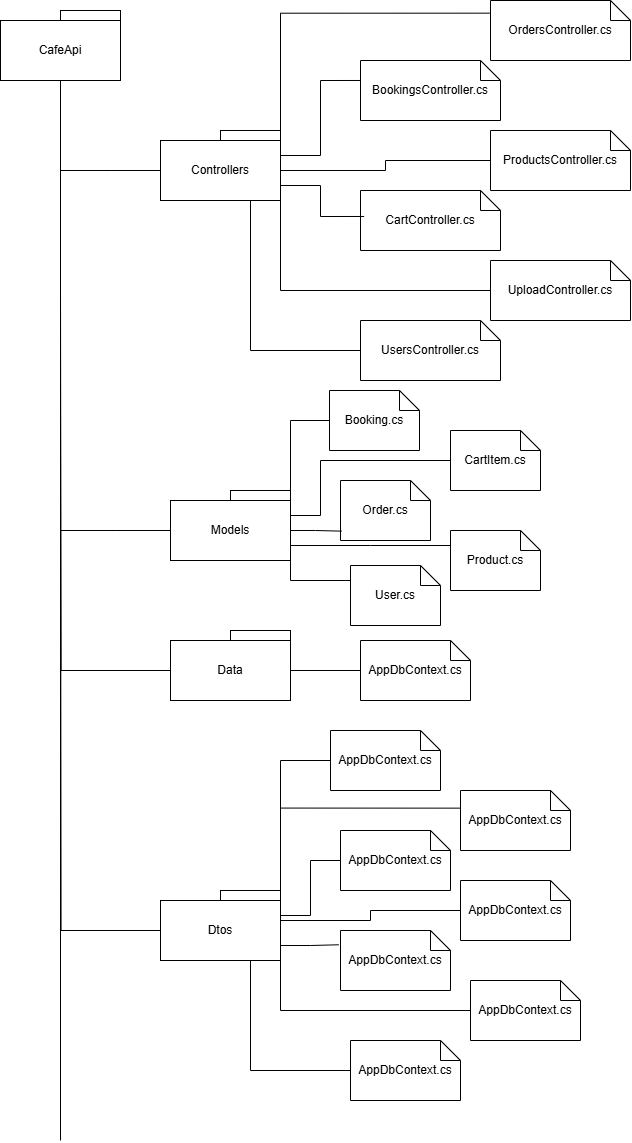

The diagram above was exported from draw.io. Its source (the exported page's mxGraphModel, read from the mxfile embedded in the PNG):
<mxGraphModel dx="2037" dy="1110" grid="1" gridSize="10" guides="1" tooltips="1" connect="1" arrows="1" fold="1" page="1" pageScale="1" pageWidth="827" pageHeight="1169" math="0" shadow="0">
  <root>
    <mxCell id="0" />
    <mxCell id="1" parent="0" />
    <mxCell id="mFWvVBBQYwTuLrtTCK-m-12" style="edgeStyle=orthogonalEdgeStyle;rounded=0;orthogonalLoop=1;jettySize=auto;html=1;exitX=0.5;exitY=1;exitDx=0;exitDy=0;endArrow=none;startFill=0;" edge="1" parent="1" source="mFWvVBBQYwTuLrtTCK-m-1">
      <mxGeometry relative="1" as="geometry">
        <mxPoint x="100" y="1160" as="targetPoint" />
      </mxGeometry>
    </mxCell>
    <mxCell id="mFWvVBBQYwTuLrtTCK-m-1" value="CafeApi" style="rounded=0;whiteSpace=wrap;html=1;" vertex="1" parent="1">
      <mxGeometry x="40" y="40" width="120" height="60" as="geometry" />
    </mxCell>
    <mxCell id="mFWvVBBQYwTuLrtTCK-m-13" style="edgeStyle=orthogonalEdgeStyle;rounded=0;orthogonalLoop=1;jettySize=auto;html=1;exitX=0;exitY=0.5;exitDx=0;exitDy=0;endArrow=none;startFill=0;" edge="1" parent="1" source="mFWvVBBQYwTuLrtTCK-m-2">
      <mxGeometry relative="1" as="geometry">
        <mxPoint x="100" y="190" as="targetPoint" />
      </mxGeometry>
    </mxCell>
    <mxCell id="mFWvVBBQYwTuLrtTCK-m-2" value="Controllers" style="rounded=0;whiteSpace=wrap;html=1;" vertex="1" parent="1">
      <mxGeometry x="200" y="160" width="120" height="60" as="geometry" />
    </mxCell>
    <mxCell id="mFWvVBBQYwTuLrtTCK-m-14" style="edgeStyle=orthogonalEdgeStyle;rounded=0;orthogonalLoop=1;jettySize=auto;html=1;exitX=0;exitY=0.5;exitDx=0;exitDy=0;endArrow=none;startFill=0;" edge="1" parent="1" source="mFWvVBBQYwTuLrtTCK-m-3">
      <mxGeometry relative="1" as="geometry">
        <mxPoint x="100" y="310" as="targetPoint" />
      </mxGeometry>
    </mxCell>
    <mxCell id="mFWvVBBQYwTuLrtTCK-m-3" value="Data" style="rounded=0;whiteSpace=wrap;html=1;" vertex="1" parent="1">
      <mxGeometry x="210" y="660" width="120" height="60" as="geometry" />
    </mxCell>
    <mxCell id="mFWvVBBQYwTuLrtTCK-m-15" style="edgeStyle=orthogonalEdgeStyle;rounded=0;orthogonalLoop=1;jettySize=auto;html=1;exitX=0;exitY=0.5;exitDx=0;exitDy=0;endArrow=none;startFill=0;" edge="1" parent="1" source="mFWvVBBQYwTuLrtTCK-m-4">
      <mxGeometry relative="1" as="geometry">
        <mxPoint x="100" y="430" as="targetPoint" />
      </mxGeometry>
    </mxCell>
    <mxCell id="mFWvVBBQYwTuLrtTCK-m-4" value="Dtos" style="rounded=0;whiteSpace=wrap;html=1;" vertex="1" parent="1">
      <mxGeometry x="200" y="920" width="120" height="60" as="geometry" />
    </mxCell>
    <mxCell id="mFWvVBBQYwTuLrtTCK-m-16" style="edgeStyle=orthogonalEdgeStyle;rounded=0;orthogonalLoop=1;jettySize=auto;html=1;exitX=0;exitY=0.5;exitDx=0;exitDy=0;endArrow=none;startFill=0;" edge="1" parent="1" source="mFWvVBBQYwTuLrtTCK-m-5">
      <mxGeometry relative="1" as="geometry">
        <mxPoint x="100" y="550" as="targetPoint" />
      </mxGeometry>
    </mxCell>
    <mxCell id="mFWvVBBQYwTuLrtTCK-m-5" value="Models" style="rounded=0;whiteSpace=wrap;html=1;" vertex="1" parent="1">
      <mxGeometry x="210" y="520" width="120" height="60" as="geometry" />
    </mxCell>
    <mxCell id="mFWvVBBQYwTuLrtTCK-m-7" value="" style="rounded=0;whiteSpace=wrap;html=1;" vertex="1" parent="1">
      <mxGeometry x="100" y="30" width="60" height="10" as="geometry" />
    </mxCell>
    <mxCell id="mFWvVBBQYwTuLrtTCK-m-8" value="" style="rounded=0;whiteSpace=wrap;html=1;" vertex="1" parent="1">
      <mxGeometry x="260" y="150" width="60" height="10" as="geometry" />
    </mxCell>
    <mxCell id="mFWvVBBQYwTuLrtTCK-m-9" value="" style="rounded=0;whiteSpace=wrap;html=1;" vertex="1" parent="1">
      <mxGeometry x="270" y="650" width="60" height="10" as="geometry" />
    </mxCell>
    <mxCell id="mFWvVBBQYwTuLrtTCK-m-10" value="" style="rounded=0;whiteSpace=wrap;html=1;" vertex="1" parent="1">
      <mxGeometry x="270" y="510" width="60" height="10" as="geometry" />
    </mxCell>
    <mxCell id="mFWvVBBQYwTuLrtTCK-m-11" value="" style="rounded=0;whiteSpace=wrap;html=1;" vertex="1" parent="1">
      <mxGeometry x="260" y="910" width="60" height="10" as="geometry" />
    </mxCell>
    <mxCell id="mFWvVBBQYwTuLrtTCK-m-17" value="BookingsController.cs" style="shape=note;size=20;whiteSpace=wrap;html=1;" vertex="1" parent="1">
      <mxGeometry x="400" y="80" width="140" height="60" as="geometry" />
    </mxCell>
    <mxCell id="mFWvVBBQYwTuLrtTCK-m-18" value="CartController.cs" style="shape=note;size=20;whiteSpace=wrap;html=1;" vertex="1" parent="1">
      <mxGeometry x="400" y="210" width="140" height="60" as="geometry" />
    </mxCell>
    <mxCell id="mFWvVBBQYwTuLrtTCK-m-19" value="ProductsController.cs" style="shape=note;size=20;whiteSpace=wrap;html=1;" vertex="1" parent="1">
      <mxGeometry x="530" y="150" width="140" height="60" as="geometry" />
    </mxCell>
    <mxCell id="mFWvVBBQYwTuLrtTCK-m-20" value="UploadController.cs" style="shape=note;size=20;whiteSpace=wrap;html=1;" vertex="1" parent="1">
      <mxGeometry x="530" y="280" width="140" height="60" as="geometry" />
    </mxCell>
    <mxCell id="mFWvVBBQYwTuLrtTCK-m-21" value="OrdersController.cs" style="shape=note;size=20;whiteSpace=wrap;html=1;" vertex="1" parent="1">
      <mxGeometry x="530" y="20" width="140" height="60" as="geometry" />
    </mxCell>
    <mxCell id="mFWvVBBQYwTuLrtTCK-m-22" value="UsersController.cs" style="shape=note;size=20;whiteSpace=wrap;html=1;" vertex="1" parent="1">
      <mxGeometry x="400" y="340" width="140" height="60" as="geometry" />
    </mxCell>
    <mxCell id="mFWvVBBQYwTuLrtTCK-m-28" style="edgeStyle=orthogonalEdgeStyle;rounded=0;orthogonalLoop=1;jettySize=auto;html=1;exitX=1;exitY=0;exitDx=0;exitDy=0;entryX=-0.007;entryY=0.211;entryDx=0;entryDy=0;entryPerimeter=0;startArrow=none;startFill=0;endArrow=none;" edge="1" parent="1" source="mFWvVBBQYwTuLrtTCK-m-2" target="mFWvVBBQYwTuLrtTCK-m-21">
      <mxGeometry relative="1" as="geometry" />
    </mxCell>
    <mxCell id="mFWvVBBQYwTuLrtTCK-m-29" style="edgeStyle=orthogonalEdgeStyle;rounded=0;orthogonalLoop=1;jettySize=auto;html=1;exitX=1;exitY=0.25;exitDx=0;exitDy=0;entryX=0;entryY=0.333;entryDx=0;entryDy=0;entryPerimeter=0;startArrow=none;startFill=0;endArrow=none;" edge="1" parent="1" source="mFWvVBBQYwTuLrtTCK-m-2" target="mFWvVBBQYwTuLrtTCK-m-17">
      <mxGeometry relative="1" as="geometry" />
    </mxCell>
    <mxCell id="mFWvVBBQYwTuLrtTCK-m-30" style="edgeStyle=orthogonalEdgeStyle;rounded=0;orthogonalLoop=1;jettySize=auto;html=1;exitX=1;exitY=0.5;exitDx=0;exitDy=0;entryX=0;entryY=0.5;entryDx=0;entryDy=0;entryPerimeter=0;startArrow=none;startFill=0;endArrow=none;" edge="1" parent="1" source="mFWvVBBQYwTuLrtTCK-m-2" target="mFWvVBBQYwTuLrtTCK-m-19">
      <mxGeometry relative="1" as="geometry" />
    </mxCell>
    <mxCell id="mFWvVBBQYwTuLrtTCK-m-31" style="edgeStyle=orthogonalEdgeStyle;rounded=0;orthogonalLoop=1;jettySize=auto;html=1;exitX=1;exitY=0.75;exitDx=0;exitDy=0;entryX=0.026;entryY=0.433;entryDx=0;entryDy=0;entryPerimeter=0;startArrow=none;startFill=0;endArrow=none;" edge="1" parent="1" source="mFWvVBBQYwTuLrtTCK-m-2" target="mFWvVBBQYwTuLrtTCK-m-18">
      <mxGeometry relative="1" as="geometry" />
    </mxCell>
    <mxCell id="mFWvVBBQYwTuLrtTCK-m-32" style="edgeStyle=orthogonalEdgeStyle;rounded=0;orthogonalLoop=1;jettySize=auto;html=1;exitX=1;exitY=1;exitDx=0;exitDy=0;entryX=0;entryY=0.5;entryDx=0;entryDy=0;entryPerimeter=0;startArrow=none;startFill=0;endArrow=none;" edge="1" parent="1" source="mFWvVBBQYwTuLrtTCK-m-2" target="mFWvVBBQYwTuLrtTCK-m-20">
      <mxGeometry relative="1" as="geometry" />
    </mxCell>
    <mxCell id="mFWvVBBQYwTuLrtTCK-m-33" style="edgeStyle=orthogonalEdgeStyle;rounded=0;orthogonalLoop=1;jettySize=auto;html=1;exitX=0.75;exitY=1;exitDx=0;exitDy=0;entryX=0;entryY=0.5;entryDx=0;entryDy=0;entryPerimeter=0;startArrow=none;startFill=0;endArrow=none;" edge="1" parent="1" source="mFWvVBBQYwTuLrtTCK-m-2" target="mFWvVBBQYwTuLrtTCK-m-22">
      <mxGeometry relative="1" as="geometry" />
    </mxCell>
    <mxCell id="mFWvVBBQYwTuLrtTCK-m-34" value="Booking.cs" style="shape=note;size=20;whiteSpace=wrap;html=1;" vertex="1" parent="1">
      <mxGeometry x="369" y="410" width="90" height="60" as="geometry" />
    </mxCell>
    <mxCell id="mFWvVBBQYwTuLrtTCK-m-35" value="CartItem.cs" style="shape=note;size=20;whiteSpace=wrap;html=1;" vertex="1" parent="1">
      <mxGeometry x="490" y="450" width="90" height="60" as="geometry" />
    </mxCell>
    <mxCell id="mFWvVBBQYwTuLrtTCK-m-36" value="Order.cs" style="shape=note;size=20;whiteSpace=wrap;html=1;" vertex="1" parent="1">
      <mxGeometry x="380" y="500" width="90" height="60" as="geometry" />
    </mxCell>
    <mxCell id="mFWvVBBQYwTuLrtTCK-m-37" value="Product.cs" style="shape=note;size=20;whiteSpace=wrap;html=1;" vertex="1" parent="1">
      <mxGeometry x="490" y="550" width="90" height="60" as="geometry" />
    </mxCell>
    <mxCell id="mFWvVBBQYwTuLrtTCK-m-38" value="User.cs" style="shape=note;size=20;whiteSpace=wrap;html=1;" vertex="1" parent="1">
      <mxGeometry x="390" y="585" width="90" height="60" as="geometry" />
    </mxCell>
    <mxCell id="mFWvVBBQYwTuLrtTCK-m-39" style="edgeStyle=orthogonalEdgeStyle;rounded=0;orthogonalLoop=1;jettySize=auto;html=1;exitX=1;exitY=0;exitDx=0;exitDy=0;entryX=0;entryY=0.5;entryDx=0;entryDy=0;entryPerimeter=0;endArrow=none;startFill=0;" edge="1" parent="1" source="mFWvVBBQYwTuLrtTCK-m-5" target="mFWvVBBQYwTuLrtTCK-m-34">
      <mxGeometry relative="1" as="geometry" />
    </mxCell>
    <mxCell id="mFWvVBBQYwTuLrtTCK-m-40" style="edgeStyle=orthogonalEdgeStyle;rounded=0;orthogonalLoop=1;jettySize=auto;html=1;exitX=1;exitY=0.25;exitDx=0;exitDy=0;entryX=0;entryY=0.5;entryDx=0;entryDy=0;entryPerimeter=0;endArrow=none;startFill=0;" edge="1" parent="1" source="mFWvVBBQYwTuLrtTCK-m-5" target="mFWvVBBQYwTuLrtTCK-m-35">
      <mxGeometry relative="1" as="geometry">
        <Array as="points">
          <mxPoint x="360" y="535" />
          <mxPoint x="360" y="480" />
        </Array>
      </mxGeometry>
    </mxCell>
    <mxCell id="mFWvVBBQYwTuLrtTCK-m-41" style="edgeStyle=orthogonalEdgeStyle;rounded=0;orthogonalLoop=1;jettySize=auto;html=1;exitX=1;exitY=0.5;exitDx=0;exitDy=0;entryX=0.011;entryY=0.844;entryDx=0;entryDy=0;entryPerimeter=0;endArrow=none;startFill=0;" edge="1" parent="1" source="mFWvVBBQYwTuLrtTCK-m-5" target="mFWvVBBQYwTuLrtTCK-m-36">
      <mxGeometry relative="1" as="geometry" />
    </mxCell>
    <mxCell id="mFWvVBBQYwTuLrtTCK-m-42" style="edgeStyle=orthogonalEdgeStyle;rounded=0;orthogonalLoop=1;jettySize=auto;html=1;exitX=1;exitY=0.75;exitDx=0;exitDy=0;endArrow=none;startFill=0;" edge="1" parent="1" source="mFWvVBBQYwTuLrtTCK-m-5">
      <mxGeometry relative="1" as="geometry">
        <mxPoint x="490" y="565" as="targetPoint" />
      </mxGeometry>
    </mxCell>
    <mxCell id="mFWvVBBQYwTuLrtTCK-m-43" style="edgeStyle=orthogonalEdgeStyle;rounded=0;orthogonalLoop=1;jettySize=auto;html=1;exitX=1;exitY=1;exitDx=0;exitDy=0;entryX=0;entryY=0.25;entryDx=0;entryDy=0;entryPerimeter=0;endArrow=none;startFill=0;" edge="1" parent="1" source="mFWvVBBQYwTuLrtTCK-m-5" target="mFWvVBBQYwTuLrtTCK-m-38">
      <mxGeometry relative="1" as="geometry" />
    </mxCell>
    <mxCell id="mFWvVBBQYwTuLrtTCK-m-44" value="AppDbContext.cs" style="shape=note;size=20;whiteSpace=wrap;html=1;" vertex="1" parent="1">
      <mxGeometry x="400" y="660" width="110" height="60" as="geometry" />
    </mxCell>
    <mxCell id="mFWvVBBQYwTuLrtTCK-m-45" style="edgeStyle=orthogonalEdgeStyle;rounded=0;orthogonalLoop=1;jettySize=auto;html=1;entryX=0;entryY=0.5;entryDx=0;entryDy=0;entryPerimeter=0;endArrow=none;startFill=0;" edge="1" parent="1" source="mFWvVBBQYwTuLrtTCK-m-3" target="mFWvVBBQYwTuLrtTCK-m-44">
      <mxGeometry relative="1" as="geometry" />
    </mxCell>
    <mxCell id="mFWvVBBQYwTuLrtTCK-m-47" value="AppDbContext.cs" style="shape=note;size=20;whiteSpace=wrap;html=1;" vertex="1" parent="1">
      <mxGeometry x="370" y="750" width="110" height="60" as="geometry" />
    </mxCell>
    <mxCell id="mFWvVBBQYwTuLrtTCK-m-48" value="AppDbContext.cs" style="shape=note;size=20;whiteSpace=wrap;html=1;" vertex="1" parent="1">
      <mxGeometry x="500" y="810" width="110" height="60" as="geometry" />
    </mxCell>
    <mxCell id="mFWvVBBQYwTuLrtTCK-m-49" value="AppDbContext.cs" style="shape=note;size=20;whiteSpace=wrap;html=1;" vertex="1" parent="1">
      <mxGeometry x="380" y="850" width="110" height="60" as="geometry" />
    </mxCell>
    <mxCell id="mFWvVBBQYwTuLrtTCK-m-50" value="AppDbContext.cs" style="shape=note;size=20;whiteSpace=wrap;html=1;" vertex="1" parent="1">
      <mxGeometry x="500" y="900" width="110" height="60" as="geometry" />
    </mxCell>
    <mxCell id="mFWvVBBQYwTuLrtTCK-m-51" value="AppDbContext.cs" style="shape=note;size=20;whiteSpace=wrap;html=1;" vertex="1" parent="1">
      <mxGeometry x="380" y="950" width="110" height="60" as="geometry" />
    </mxCell>
    <mxCell id="mFWvVBBQYwTuLrtTCK-m-52" value="AppDbContext.cs" style="shape=note;size=20;whiteSpace=wrap;html=1;" vertex="1" parent="1">
      <mxGeometry x="510" y="1000" width="110" height="60" as="geometry" />
    </mxCell>
    <mxCell id="mFWvVBBQYwTuLrtTCK-m-53" value="AppDbContext.cs" style="shape=note;size=20;whiteSpace=wrap;html=1;" vertex="1" parent="1">
      <mxGeometry x="390" y="1060" width="110" height="60" as="geometry" />
    </mxCell>
    <mxCell id="mFWvVBBQYwTuLrtTCK-m-54" style="edgeStyle=orthogonalEdgeStyle;rounded=0;orthogonalLoop=1;jettySize=auto;html=1;exitX=1;exitY=0;exitDx=0;exitDy=0;entryX=0;entryY=0.5;entryDx=0;entryDy=0;entryPerimeter=0;endArrow=none;startFill=0;" edge="1" parent="1" source="mFWvVBBQYwTuLrtTCK-m-11" target="mFWvVBBQYwTuLrtTCK-m-47">
      <mxGeometry relative="1" as="geometry" />
    </mxCell>
    <mxCell id="mFWvVBBQYwTuLrtTCK-m-55" style="edgeStyle=orthogonalEdgeStyle;rounded=0;orthogonalLoop=1;jettySize=auto;html=1;exitX=1;exitY=0;exitDx=0;exitDy=0;entryX=-0.008;entryY=0.294;entryDx=0;entryDy=0;entryPerimeter=0;endArrow=none;startFill=0;" edge="1" parent="1" source="mFWvVBBQYwTuLrtTCK-m-4" target="mFWvVBBQYwTuLrtTCK-m-48">
      <mxGeometry relative="1" as="geometry" />
    </mxCell>
    <mxCell id="mFWvVBBQYwTuLrtTCK-m-56" style="edgeStyle=orthogonalEdgeStyle;rounded=0;orthogonalLoop=1;jettySize=auto;html=1;exitX=1;exitY=0.25;exitDx=0;exitDy=0;entryX=0;entryY=0.5;entryDx=0;entryDy=0;entryPerimeter=0;endArrow=none;startFill=0;" edge="1" parent="1" source="mFWvVBBQYwTuLrtTCK-m-4" target="mFWvVBBQYwTuLrtTCK-m-49">
      <mxGeometry relative="1" as="geometry" />
    </mxCell>
    <mxCell id="mFWvVBBQYwTuLrtTCK-m-57" style="edgeStyle=orthogonalEdgeStyle;rounded=0;orthogonalLoop=1;jettySize=auto;html=1;exitX=1;exitY=0.5;exitDx=0;exitDy=0;entryX=0;entryY=0.5;entryDx=0;entryDy=0;entryPerimeter=0;endArrow=none;startFill=0;" edge="1" parent="1" source="mFWvVBBQYwTuLrtTCK-m-4" target="mFWvVBBQYwTuLrtTCK-m-50">
      <mxGeometry relative="1" as="geometry">
        <Array as="points">
          <mxPoint x="320" y="940" />
          <mxPoint x="410" y="940" />
          <mxPoint x="410" y="930" />
        </Array>
      </mxGeometry>
    </mxCell>
    <mxCell id="mFWvVBBQYwTuLrtTCK-m-58" style="edgeStyle=orthogonalEdgeStyle;rounded=0;orthogonalLoop=1;jettySize=auto;html=1;exitX=1;exitY=0.75;exitDx=0;exitDy=0;entryX=-0.017;entryY=0.238;entryDx=0;entryDy=0;entryPerimeter=0;endArrow=none;startFill=0;" edge="1" parent="1" source="mFWvVBBQYwTuLrtTCK-m-4" target="mFWvVBBQYwTuLrtTCK-m-51">
      <mxGeometry relative="1" as="geometry" />
    </mxCell>
    <mxCell id="mFWvVBBQYwTuLrtTCK-m-59" style="edgeStyle=orthogonalEdgeStyle;rounded=0;orthogonalLoop=1;jettySize=auto;html=1;exitX=1;exitY=1;exitDx=0;exitDy=0;entryX=0;entryY=0.5;entryDx=0;entryDy=0;entryPerimeter=0;endArrow=none;startFill=0;" edge="1" parent="1" source="mFWvVBBQYwTuLrtTCK-m-4" target="mFWvVBBQYwTuLrtTCK-m-52">
      <mxGeometry relative="1" as="geometry" />
    </mxCell>
    <mxCell id="mFWvVBBQYwTuLrtTCK-m-60" style="edgeStyle=orthogonalEdgeStyle;rounded=0;orthogonalLoop=1;jettySize=auto;html=1;exitX=0.75;exitY=1;exitDx=0;exitDy=0;entryX=0;entryY=0.5;entryDx=0;entryDy=0;entryPerimeter=0;endArrow=none;startFill=0;" edge="1" parent="1" source="mFWvVBBQYwTuLrtTCK-m-4" target="mFWvVBBQYwTuLrtTCK-m-53">
      <mxGeometry relative="1" as="geometry" />
    </mxCell>
  </root>
</mxGraphModel>